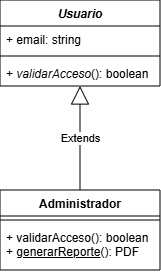

The diagram above was exported from draw.io. Its source (the exported page's mxGraphModel, read from the mxfile embedded in the PNG):
<mxGraphModel dx="897" dy="373" grid="1" gridSize="10" guides="1" tooltips="1" connect="1" arrows="1" fold="1" page="1" pageScale="1" pageWidth="827" pageHeight="1169" math="0" shadow="0">
  <root>
    <mxCell id="0" />
    <mxCell id="1" parent="0" />
    <mxCell id="u1Kv6OMys_vmT9vLOipr-1" parent="1" style="swimlane;fontStyle=1;align=center;verticalAlign=top;childLayout=stackLayout;horizontal=1;startSize=26;horizontalStack=0;resizeParent=1;resizeParentMax=0;resizeLast=0;collapsible=1;marginBottom=0;whiteSpace=wrap;html=1;" value="&lt;i&gt;Usuario&lt;/i&gt;" vertex="1">
      <mxGeometry height="86" width="160" x="280" y="220" as="geometry" />
    </mxCell>
    <mxCell id="u1Kv6OMys_vmT9vLOipr-2" parent="u1Kv6OMys_vmT9vLOipr-1" style="text;strokeColor=none;fillColor=none;align=left;verticalAlign=top;spacingLeft=4;spacingRight=4;overflow=hidden;rotatable=0;points=[[0,0.5],[1,0.5]];portConstraint=eastwest;whiteSpace=wrap;html=1;" value="+ email: string" vertex="1">
      <mxGeometry height="26" width="160" y="26" as="geometry" />
    </mxCell>
    <mxCell id="u1Kv6OMys_vmT9vLOipr-3" parent="u1Kv6OMys_vmT9vLOipr-1" style="line;strokeWidth=1;fillColor=none;align=left;verticalAlign=middle;spacingTop=-1;spacingLeft=3;spacingRight=3;rotatable=0;labelPosition=right;points=[];portConstraint=eastwest;strokeColor=inherit;" value="" vertex="1">
      <mxGeometry height="8" width="160" y="52" as="geometry" />
    </mxCell>
    <mxCell id="u1Kv6OMys_vmT9vLOipr-4" parent="u1Kv6OMys_vmT9vLOipr-1" style="text;strokeColor=none;fillColor=none;align=left;verticalAlign=top;spacingLeft=4;spacingRight=4;overflow=hidden;rotatable=0;points=[[0,0.5],[1,0.5]];portConstraint=eastwest;whiteSpace=wrap;html=1;" value="+ &lt;i&gt;validarAcceso&lt;/i&gt;(): boolean" vertex="1">
      <mxGeometry height="26" width="160" y="60" as="geometry" />
    </mxCell>
    <mxCell id="u1Kv6OMys_vmT9vLOipr-5" parent="1" style="swimlane;fontStyle=1;align=center;verticalAlign=top;childLayout=stackLayout;horizontal=1;startSize=26;horizontalStack=0;resizeParent=1;resizeParentMax=0;resizeLast=0;collapsible=1;marginBottom=0;whiteSpace=wrap;html=1;" value="Administrador" vertex="1">
      <mxGeometry height="80" width="160" x="280" y="410" as="geometry" />
    </mxCell>
    <mxCell id="u1Kv6OMys_vmT9vLOipr-7" parent="u1Kv6OMys_vmT9vLOipr-5" style="line;strokeWidth=1;fillColor=none;align=left;verticalAlign=middle;spacingTop=-1;spacingLeft=3;spacingRight=3;rotatable=0;labelPosition=right;points=[];portConstraint=eastwest;strokeColor=inherit;" value="" vertex="1">
      <mxGeometry height="8" width="160" y="26" as="geometry" />
    </mxCell>
    <mxCell id="u1Kv6OMys_vmT9vLOipr-8" parent="u1Kv6OMys_vmT9vLOipr-5" style="text;strokeColor=none;fillColor=none;align=left;verticalAlign=top;spacingLeft=4;spacingRight=4;overflow=hidden;rotatable=0;points=[[0,0.5],[1,0.5]];portConstraint=eastwest;whiteSpace=wrap;html=1;" value="+ validarAcceso(): boolean&lt;div&gt;+ &lt;u&gt;generarReporte&lt;/u&gt;(): PDF&lt;/div&gt;" vertex="1">
      <mxGeometry height="46" width="160" y="34" as="geometry" />
    </mxCell>
    <mxCell id="u1Kv6OMys_vmT9vLOipr-9" edge="1" parent="1" source="u1Kv6OMys_vmT9vLOipr-5" style="endArrow=block;endSize=16;endFill=0;html=1;rounded=0;exitX=0.5;exitY=0;exitDx=0;exitDy=0;entryX=0.5;entryY=1;entryDx=0;entryDy=0;" target="u1Kv6OMys_vmT9vLOipr-1" value="Extends">
      <mxGeometry relative="1" width="160" as="geometry">
        <mxPoint x="380" y="350" as="sourcePoint" />
        <mxPoint x="540" y="350" as="targetPoint" />
      </mxGeometry>
    </mxCell>
  </root>
</mxGraphModel>